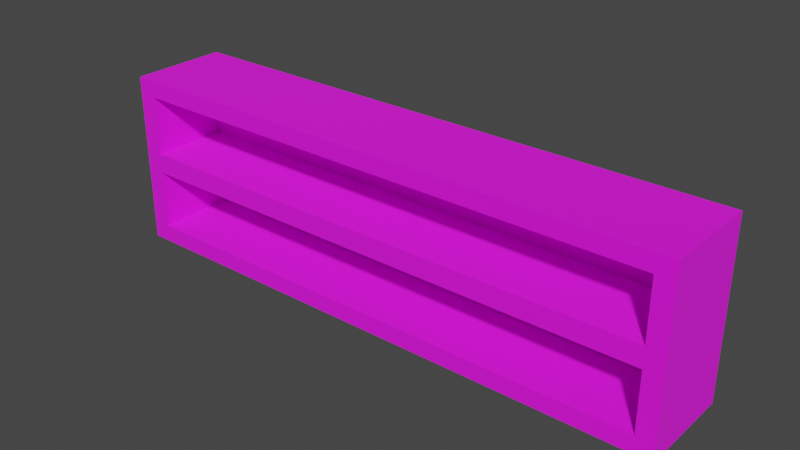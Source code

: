 # Source: Bookshelf.blend  (saved by Blender 3.6.13; exported with 4.5.12 LTS)
import bpy
from mathutils import Matrix  # noqa: F401  (used for matrix-valued properties, if any)

bpy.ops.wm.read_factory_settings(use_empty=True)
scene = bpy.context.scene
scene.name = 'Scene'

# ---- collections
col_collection = bpy.data.collections.new('Collection'); scene.collection.children.link(col_collection)

# ---- images (referenced by path relative to the original .blend; pixels are not part of the script)
import os
ASSET_DIR = os.environ.get("B2B_ASSET_DIR", "")  # directory of the original .blend (textures are referenced by path, not embedded)
HERE = os.path.dirname(os.path.abspath(__file__))  # packed textures are extracted next to this script under _unpacked/

def load_image(name, relpath, width, height, colorspace="sRGB"):
    """Load a texture the original file referenced (path relative to the .blend, or extracted next to this script)."""
    p = next((c for c in (os.path.join(HERE, relpath), os.path.join(ASSET_DIR, relpath)) if relpath and os.path.exists(c)), "")
    if p:
        img = bpy.data.images.load(p, check_existing=True)
        img.name = name
    else:  # same state as the original file: an image datablock whose file is absent (Cycles renders it pink)
        img = bpy.data.images.new(name, width, height)
        img.source = "FILE"
        img.filepath = "//" + (relpath or name)
    img.colorspace_settings.name = colorspace
    return img
img_darkwood_jpg = load_image('darkwood.jpg', 'darkwood.jpg', 1024, 1024, 'sRGB')

# ---- materials (node trees are filled in below, after node groups)
mat_material = bpy.data.materials.new('Material')
mat_material.alpha_threshold = 0.0
mat_material.use_transparent_shadow = False
mat_material.line_color = (0.0, 0.0, 0.0, 1.0)

# ---- material node trees
mat_material.use_nodes = True; mat_material.node_tree.nodes.clear()
_N = mat_material.node_tree.nodes; _L = mat_material.node_tree.links
n0 = _N.new('ShaderNodeOutputMaterial'); n0.name = 'Material Output'; n0.location = (300, 300)
n1 = _N.new('ShaderNodeBsdfPrincipled'); n1.name = 'Principled BSDF'; n1.location = (10, 300)
n1.distribution = 'GGX'
n1.subsurface_method = 'BURLEY'
n1.inputs[2].default_value = 1.0
n1.inputs[3].default_value = 1.45
n1.inputs[27].default_value = (0.0, 0.0, 0.0, 1.0)
n1.inputs[28].default_value = 1.0
n2 = _N.new('ShaderNodeTexImage'); n2.name = 'Image Texture'; n2.location = (-280, 280)
n2.image = img_darkwood_jpg
_L.new(n1.outputs[0], n0.inputs[0])
_L.new(n2.outputs[0], n1.inputs[0])
n0.is_active_output = True

# ---- world
world_world = bpy.data.worlds.new('World'); scene.world = world_world
world_world.use_nodes = True; world_world.node_tree.nodes.clear()
_N = world_world.node_tree.nodes; _L = world_world.node_tree.links
n0 = _N.new('ShaderNodeOutputWorld'); n0.name = 'World Output'; n0.location = (300, 300)
n1 = _N.new('ShaderNodeBackground'); n1.name = 'Background'; n1.location = (10, 300)
n1.inputs[0].default_value = (0.05088, 0.05088, 0.05088, 1.0)
_L.new(n1.outputs[0], n0.inputs[0])
n0.is_active_output = True
world_world.color = (0.05088, 0.05088, 0.05088)
world_world.use_sun_shadow = False
world_world.sun_shadow_jitter_overblur = 0.0

# ---- meshes
me_cube_001 = bpy.data.meshes.new('Cube.001')
me_cube_001.from_pydata([(-3.016, -0.478, 0.004774), (-3.016, -0.478, 1.826), (-3.016, 0.5533, 0.004774), (-3.016, 0.5533, 1.826), (3.016, -0.478, 0.004774), (3.016, -0.478, 1.826), (3.016, 0.5533, 0.004774), (3.016, 0.5533, 1.826), (-3.016, -0.478, 0.1852), (-3.016, -0.478, 0.9154), (-3.016, -0.478, 1.646), (-3.016, 0.5533, 1.646), (-3.016, 0.5533, 0.9154), (-3.016, 0.5533, 0.1852), (3.016, 0.5533, 1.646), (3.016, 0.5533, 0.9154), (3.016, 0.5533, 0.1852), (3.016, -0.478, 1.646), (3.016, -0.478, 0.9154), (3.016, -0.478, 0.1852), (2.828, 0.5533, 0.004774), (-2.828, 0.5533, 0.004774), (-2.828, 0.5533, 1.826), (2.828, 0.5533, 1.826), (-2.828, -0.478, 0.004774), (2.828, -0.478, 0.004774), (2.828, -0.478, 1.826), (-2.828, -0.478, 1.826), (2.828, -0.478, 0.1852), (-2.828, -0.478, 0.1852), (2.828, -0.478, 0.9154), (-2.828, -0.478, 0.9154), (2.828, -0.478, 1.646), (-2.828, -0.478, 1.646), (-2.828, 0.5533, 0.1852), (2.828, 0.5533, 0.1852), (-2.828, 0.5533, 0.9154), (2.828, 0.5533, 0.9154), (-2.828, 0.5533, 1.646), (2.828, 0.5533, 1.646), (-3.016, -0.478, 1.02), (-3.016, 0.5533, 1.02), (3.016, 0.5533, 1.02), (3.016, -0.478, 1.02), (-2.828, 0.5533, 1.02), (2.828, 0.5533, 1.02), (2.828, -0.478, 1.02), (-2.828, -0.478, 1.02), (-3.016, -0.478, 0.811), (-3.016, 0.5533, 0.811), (3.016, 0.5533, 0.811), (3.016, -0.478, 0.811), (-2.828, 0.5533, 0.811), (2.828, 0.5533, 0.811), (2.828, -0.478, 0.811), (-2.828, -0.478, 0.811), (2.828, 0.3388, 0.1852), (-2.828, 0.3388, 0.1852), (2.828, 0.3388, 1.646), (-2.828, 0.3388, 1.646), (2.828, 0.3388, 0.811), (-2.828, 0.3388, 0.811), (2.828, 0.3388, 1.02), (-2.828, 0.3388, 1.02)], [], [(10, 1, 3, 11), (39, 23, 7, 14), (14, 7, 5, 17), (33, 27, 1, 10), (20, 6, 4, 25), (22, 3, 1, 27), (24, 29, 8, 0), (55, 31, 9, 48), (47, 33, 10, 40), (6, 16, 19, 4), (50, 15, 18, 51), (42, 14, 17, 43), (20, 35, 16, 6), (53, 37, 15, 50), (45, 39, 14, 42), (0, 8, 13, 2), (48, 9, 12, 49), (40, 10, 11, 41), (41, 11, 38, 44), (44, 38, 39, 45), (49, 12, 36, 52), (52, 36, 37, 53), (2, 13, 34, 21), (21, 34, 35, 20), (43, 17, 32, 46), (46, 32, 58, 62), (51, 18, 30, 54), (54, 30, 31, 55), (4, 19, 28, 25), (25, 28, 29, 24), (7, 23, 26, 5), (23, 22, 27, 26), (2, 21, 24, 0), (21, 20, 25, 24), (17, 5, 26, 32), (32, 26, 27, 33), (11, 3, 22, 38), (38, 22, 23, 39), (30, 46, 47, 31), (18, 43, 46, 30), (36, 44, 45, 37), (12, 41, 44, 36), (9, 40, 41, 12), (37, 45, 42, 15), (15, 42, 43, 18), (31, 47, 40, 9), (47, 46, 62, 63), (19, 51, 54, 28), (34, 52, 53, 35), (13, 49, 52, 34), (8, 48, 49, 13), (35, 53, 50, 16), (16, 50, 51, 19), (29, 55, 48, 8), (62, 58, 59, 63), (56, 60, 61, 57), (32, 33, 59, 58), (54, 55, 61, 60), (29, 28, 56, 57), (55, 29, 57, 61), (33, 47, 63, 59), (28, 54, 60, 56)])
_uv = me_cube_001.uv_layers.new(name='UVMap')
_uv.uv.foreach_set('vector', [0.1754, 0.9488, 0.1754, 1.06, 0.8092, 1.06, 0.8092, 0.9488, 2.238, 0.9488, 2.238, 1.06, 2.354, 1.06, 2.354, 0.9488, 0.8092, 0.9488, 0.8092, 1.06, 0.1754, 1.06, 0.1754, 0.9488, -1.238, 0.9488, -1.238, 1.06, -1.354, 1.06, -1.354, 0.9488, 2.238, 0.8092, 2.354, 0.8092, 2.354, 0.1754, 2.238, 0.1754, -1.238, 0.8092, -1.354, 0.8092, -1.354, 0.1754, -1.238, 0.1754, -1.238, -0.05965, -1.238, 0.05122, -1.354, 0.05122, -1.354, -0.05965, -1.238, 0.4358, -1.238, 0.5, -1.354, 0.5, -1.354, 0.4358, -1.238, 0.5642, -1.238, 0.9488, -1.354, 0.9488, -1.354, 0.5642, 0.8092, -0.05965, 0.8092, 0.05122, 0.1754, 0.05122, 0.1754, -0.05965, 0.8092, 0.4358, 0.8092, 0.5, 0.1754, 0.5, 0.1754, 0.4358, 0.8092, 0.5642, 0.8092, 0.9488, 0.1754, 0.9488, 0.1754, 0.5642, 2.238, -0.05965, 2.238, 0.05122, 2.354, 0.05122, 2.354, -0.05965, 2.238, 0.4358, 2.238, 0.5, 2.354, 0.5, 2.354, 0.4358, 2.238, 0.5642, 2.238, 0.9488, 2.354, 0.9488, 2.354, 0.5642, 0.1754, -0.05965, 0.1754, 0.05122, 0.8092, 0.05122, 0.8092, -0.05965, 0.1754, 0.4358, 0.1754, 0.5, 0.8092, 0.5, 0.8092, 0.4358, 0.1754, 0.5642, 0.1754, 0.9488, 0.8092, 0.9488, 0.8092, 0.5642, -1.354, 0.5642, -1.354, 0.9488, -1.238, 0.9488, -1.238, 0.5642, -1.238, 0.5642, -1.238, 0.9488, 2.238, 0.9488, 2.238, 0.5642, -1.354, 0.4358, -1.354, 0.5, -1.238, 0.5, -1.238, 0.4358, -1.238, 0.4358, -1.238, 0.5, 2.238, 0.5, 2.238, 0.4358, -1.354, -0.05965, -1.354, 0.05122, -1.238, 0.05122, -1.238, -0.05965, -1.238, -0.05965, -1.238, 0.05122, 2.238, 0.05122, 2.238, -0.05965, 2.354, 0.5642, 2.354, 0.9488, 2.238, 0.9488, 2.238, 0.5642, 0.1754, 0.5642, 0.1754, 0.9488, 0.6774, 0.9488, 0.6774, 0.5642, 2.354, 0.4358, 2.354, 0.5, 2.238, 0.5, 2.238, 0.4358, 2.238, 0.4358, 2.238, 0.5, -1.238, 0.5, -1.238, 0.4358, 2.354, -0.05965, 2.354, 0.05122, 2.238, 0.05122, 2.238, -0.05965, 2.238, -0.05965, 2.238, 0.05122, -1.238, 0.05122, -1.238, -0.05965, 2.354, 0.8092, 2.238, 0.8092, 2.238, 0.1754, 2.354, 0.1754, 2.238, 0.8092, -1.238, 0.8092, -1.238, 0.1754, 2.238, 0.1754, -1.354, 0.8092, -1.238, 0.8092, -1.238, 0.1754, -1.354, 0.1754, -1.238, 0.8092, 2.238, 0.8092, 2.238, 0.1754, -1.238, 0.1754, 2.354, 0.9488, 2.354, 1.06, 2.238, 1.06, 2.238, 0.9488, 2.238, 0.9488, 2.238, 1.06, -1.238, 1.06, -1.238, 0.9488, -1.354, 0.9488, -1.354, 1.06, -1.238, 1.06, -1.238, 0.9488, -1.238, 0.9488, -1.238, 1.06, 2.238, 1.06, 2.238, 0.9488, 2.238, 0.5, 2.238, 0.5642, -1.238, 0.5642, -1.238, 0.5, 2.354, 0.5, 2.354, 0.5642, 2.238, 0.5642, 2.238, 0.5, -1.238, 0.5, -1.238, 0.5642, 2.238, 0.5642, 2.238, 0.5, -1.354, 0.5, -1.354, 0.5642, -1.238, 0.5642, -1.238, 0.5, 0.1754, 0.5, 0.1754, 0.5642, 0.8092, 0.5642, 0.8092, 0.5, 2.238, 0.5, 2.238, 0.5642, 2.354, 0.5642, 2.354, 0.5, 0.8092, 0.5, 0.8092, 0.5642, 0.1754, 0.5642, 0.1754, 0.5, -1.238, 0.5, -1.238, 0.5642, -1.354, 0.5642, -1.354, 0.5, -1.238, 0.1754, 2.238, 0.1754, 2.238, 0.6774, -1.238, 0.6774, 2.354, 0.05122, 2.354, 0.4358, 2.238, 0.4358, 2.238, 0.05122, -1.238, 0.05122, -1.238, 0.4358, 2.238, 0.4358, 2.238, 0.05122, -1.354, 0.05122, -1.354, 0.4358, -1.238, 0.4358, -1.238, 0.05122, 0.1754, 0.05122, 0.1754, 0.4358, 0.8092, 0.4358, 0.8092, 0.05122, 2.238, 0.05122, 2.238, 0.4358, 2.354, 0.4358, 2.354, 0.05122, 0.8092, 0.05122, 0.8092, 0.4358, 0.1754, 0.4358, 0.1754, 0.05122, -1.238, 0.05122, -1.238, 0.4358, -1.354, 0.4358, -1.354, 0.05122, 2.238, 0.5642, 2.238, 0.9488, -1.238, 0.9488, -1.238, 0.5642, 2.238, 0.05122, 2.238, 0.4358, -1.238, 0.4358, -1.238, 0.05122, 2.238, 0.1754, -1.238, 0.1754, -1.238, 0.6774, 2.238, 0.6774, 2.238, 0.1754, -1.238, 0.1754, -1.238, 0.6774, 2.238, 0.6774, -1.238, 0.1754, 2.238, 0.1754, 2.238, 0.6774, -1.238, 0.6774, 0.1754, 0.4358, 0.1754, 0.05122, 0.6774, 0.05122, 0.6774, 0.4358, 0.1754, 0.9488, 0.1754, 0.5642, 0.6774, 0.5642, 0.6774, 0.9488, 0.1754, 0.05122, 0.1754, 0.4358, 0.6774, 0.4358, 0.6774, 0.05122])
me_cube_001.materials.append(mat_material)
me_cube_001.use_remesh_fix_poles = True
me_cube_001.use_remesh_preserve_attributes = False
me_cube_001.use_mirror_vertex_groups = False
me_cube_001.update()

# ---- objects
ob_cube = bpy.data.objects.new('Cube', me_cube_001)

# ---- transforms, parenting, visibility, modifiers, constraints
ob_cube.location = (0.0, 0.0, 0.0)
ob_cube.lineart.crease_threshold = 0.0

# ---- collection membership
col_collection.objects.link(ob_cube)

# ---- scene / render settings (as saved in the file)
scene.frame_start = 1; scene.frame_end = 250; scene.frame_set(1)
scene.render.engine = 'BLENDER_EEVEE_NEXT'
scene.cycles.use_denoising = False
scene.cycles.samples = 128
scene.cycles.sampling_pattern = 'TABULATED_SOBOL'
scene.cycles.use_adaptive_sampling = False
scene.cycles.use_light_tree = False
scene.view_settings.view_transform = 'Filmic'
bpy.context.view_layer.update()

# ---- added for rendering (the .blend has no active camera and no usable light): camera, sun
cam_auto = bpy.data.cameras.new('AutoCamera')
cam_auto.lens = 50.0
cam_auto.sensor_width = 36.0
cam_auto.clip_end = 1000.0
ob_auto_camera = bpy.data.objects.new('AutoCamera', cam_auto)
scene.collection.objects.link(ob_auto_camera)
ob_auto_camera.location = (5.90713, -7.05091, 5.64109)
ob_auto_camera.rotation_euler = (1.09748, -7.21219e-08, 0.694738)
scene.camera = ob_auto_camera
light_auto_sun = bpy.data.lights.new('AutoSun', 'SUN')
light_auto_sun.energy = 3.0
light_auto_sun.angle = 0.0523599
ob_auto_sun = bpy.data.objects.new('AutoSun', light_auto_sun)
scene.collection.objects.link(ob_auto_sun)
ob_auto_sun.rotation_euler = (0.872665, 0.174533, 0.523599)
bpy.context.view_layer.update()
